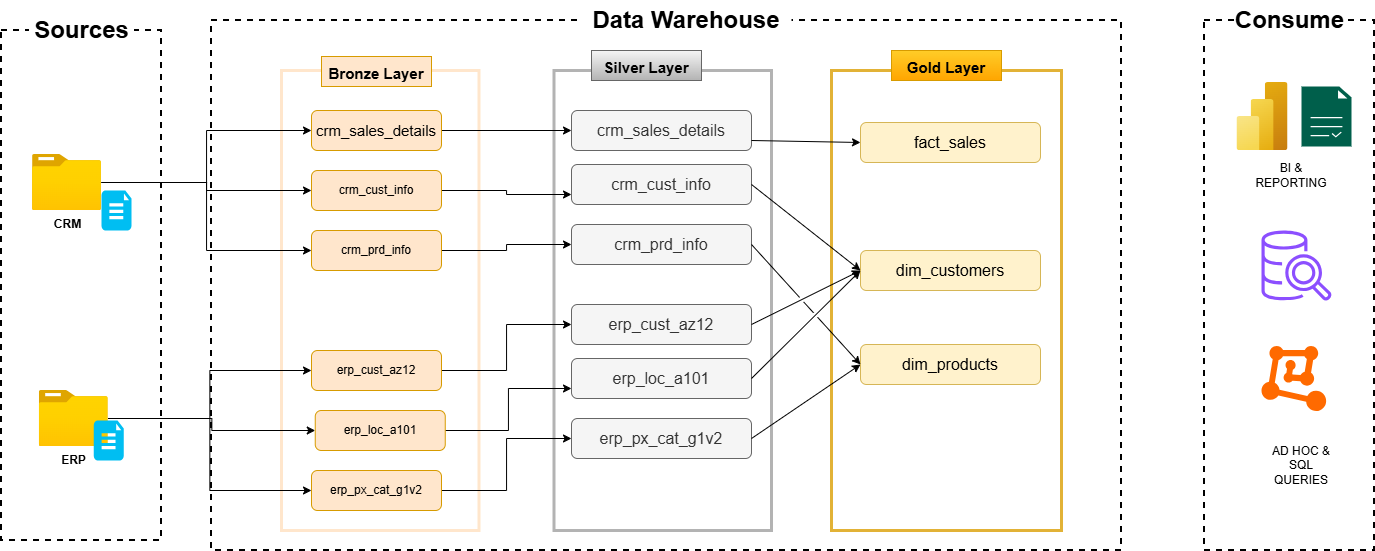

The diagram above was exported from draw.io. Its source (the exported page's mxGraphModel, read from the mxfile embedded in the PNG):
<mxGraphModel dx="498" dy="484" grid="1" gridSize="10" guides="1" tooltips="1" connect="1" arrows="1" fold="1" page="1" pageScale="1" pageWidth="850" pageHeight="1100" math="0" shadow="0">
  <root>
    <mxCell id="0" />
    <mxCell id="1" parent="0" />
    <mxCell id="aT2ny_NTBtw2pzh_N0Zp-1" parent="1" style="rounded=0;whiteSpace=wrap;html=1;fillColor=none;dashed=1;strokeWidth=2;" value="" vertex="1">
      <mxGeometry height="510" width="160" x="40" y="100" as="geometry" />
    </mxCell>
    <mxCell id="aT2ny_NTBtw2pzh_N0Zp-2" parent="1" style="rounded=0;whiteSpace=wrap;html=1;fontSize=24;strokeColor=none;fontStyle=1" value="Sources" vertex="1">
      <mxGeometry height="40" width="105" x="67.5" y="80" as="geometry" />
    </mxCell>
    <mxCell id="aT2ny_NTBtw2pzh_N0Zp-3" parent="1" style="rounded=0;whiteSpace=wrap;html=1;fillColor=none;dashed=1;strokeWidth=2;" value="" vertex="1">
      <mxGeometry height="530" width="910" x="250" y="90" as="geometry" />
    </mxCell>
    <mxCell id="aT2ny_NTBtw2pzh_N0Zp-4" parent="1" style="rounded=0;whiteSpace=wrap;html=1;fillColor=none;dashed=1;strokeWidth=2;" value="" vertex="1">
      <mxGeometry height="530" width="170" x="1243" y="90" as="geometry" />
    </mxCell>
    <mxCell id="aT2ny_NTBtw2pzh_N0Zp-5" parent="1" style="rounded=0;whiteSpace=wrap;html=1;fontSize=24;strokeColor=none;fontStyle=1" value="Consume" vertex="1">
      <mxGeometry height="40" width="105" x="1275.5" y="70" as="geometry" />
    </mxCell>
    <mxCell id="aT2ny_NTBtw2pzh_N0Zp-6" parent="1" style="rounded=0;whiteSpace=wrap;html=1;fontSize=24;strokeColor=none;fontStyle=1" value="Data Warehouse" vertex="1">
      <mxGeometry height="40" width="210" x="620" y="70" as="geometry" />
    </mxCell>
    <mxCell id="aT2ny_NTBtw2pzh_N0Zp-7" parent="1" style="rounded=0;whiteSpace=wrap;html=1;fillColor=none;strokeColor=light-dark(#e2b236, #996500);strokeWidth=3;" value="" vertex="1">
      <mxGeometry height="460" width="230" x="870" y="140" as="geometry" />
    </mxCell>
    <mxCell id="aT2ny_NTBtw2pzh_N0Zp-8" parent="1" style="rounded=0;whiteSpace=wrap;html=1;fillColor=none;strokeColor=#B3B3B3;strokeWidth=3;" value="" vertex="1">
      <mxGeometry height="460" width="217.5" x="592.5" y="140" as="geometry" />
    </mxCell>
    <mxCell id="aT2ny_NTBtw2pzh_N0Zp-9" parent="1" style="rounded=0;whiteSpace=wrap;html=1;fontSize=24;strokeColor=light-dark(#ffe6cc, #996500);fillColor=none;strokeWidth=3;" value="" vertex="1">
      <mxGeometry height="460" width="197.5" x="320" y="140" as="geometry" />
    </mxCell>
    <mxCell id="aT2ny_NTBtw2pzh_N0Zp-10" parent="1" style="rounded=0;whiteSpace=wrap;html=1;fontSize=24;strokeColor=#d79b00;fillColor=#ffe6cc;strokeWidth=1;" value="&lt;font style=&quot;font-size: 15px;&quot;&gt;&lt;b&gt;Bronze Layer&lt;/b&gt;&lt;/font&gt;" vertex="1">
      <mxGeometry height="30" width="110" x="360" y="126" as="geometry" />
    </mxCell>
    <mxCell id="aT2ny_NTBtw2pzh_N0Zp-11" parent="1" style="rounded=0;whiteSpace=wrap;html=1;fontSize=24;strokeColor=#666666;fillColor=#f5f5f5;gradientColor=#b3b3b3;" value="&lt;font style=&quot;font-size: 15px;&quot;&gt;&lt;b&gt;Silver Layer&lt;/b&gt;&lt;/font&gt;" vertex="1">
      <mxGeometry height="30" width="110" x="630" y="120" as="geometry" />
    </mxCell>
    <mxCell id="aT2ny_NTBtw2pzh_N0Zp-12" parent="1" style="rounded=0;whiteSpace=wrap;html=1;fontSize=24;strokeColor=#d79b00;fillColor=#ffcd28;gradientColor=#ffa500;" value="&lt;font style=&quot;font-size: 15px;&quot;&gt;&lt;b&gt;Gold Layer&lt;/b&gt;&lt;/font&gt;" vertex="1">
      <mxGeometry height="30" width="110" x="930" y="120" as="geometry" />
    </mxCell>
    <mxCell id="aT2ny_NTBtw2pzh_N0Zp-55" edge="1" parent="1" source="aT2ny_NTBtw2pzh_N0Zp-13" style="edgeStyle=orthogonalEdgeStyle;rounded=0;orthogonalLoop=1;jettySize=auto;html=1;entryX=0;entryY=0.5;entryDx=0;entryDy=0;" target="aT2ny_NTBtw2pzh_N0Zp-44">
      <mxGeometry relative="1" as="geometry" />
    </mxCell>
    <mxCell id="aT2ny_NTBtw2pzh_N0Zp-56" edge="1" parent="1" source="aT2ny_NTBtw2pzh_N0Zp-13" style="edgeStyle=orthogonalEdgeStyle;rounded=0;orthogonalLoop=1;jettySize=auto;html=1;" target="aT2ny_NTBtw2pzh_N0Zp-45">
      <mxGeometry relative="1" as="geometry" />
    </mxCell>
    <mxCell id="aT2ny_NTBtw2pzh_N0Zp-61" edge="1" parent="1" source="aT2ny_NTBtw2pzh_N0Zp-13" style="edgeStyle=orthogonalEdgeStyle;rounded=0;orthogonalLoop=1;jettySize=auto;html=1;entryX=0;entryY=0.5;entryDx=0;entryDy=0;" target="aT2ny_NTBtw2pzh_N0Zp-46">
      <mxGeometry relative="1" as="geometry" />
    </mxCell>
    <mxCell id="aT2ny_NTBtw2pzh_N0Zp-13" parent="1" style="image;aspect=fixed;html=1;points=[];align=center;fontSize=12;image=img/lib/azure2/general/Folder_Blank.svg;" value="&lt;b&gt;CRM&lt;/b&gt;" vertex="1">
      <mxGeometry height="56.00000000000001" width="69" x="71" y="224" as="geometry" />
    </mxCell>
    <mxCell id="aT2ny_NTBtw2pzh_N0Zp-14" parent="1" style="verticalLabelPosition=bottom;html=1;verticalAlign=top;align=center;strokeColor=none;fillColor=#00BEF2;shape=mxgraph.azure.file_2;pointerEvents=1;" value="" vertex="1">
      <mxGeometry height="40" width="30" x="140" y="260" as="geometry" />
    </mxCell>
    <mxCell id="aT2ny_NTBtw2pzh_N0Zp-62" edge="1" parent="1" source="aT2ny_NTBtw2pzh_N0Zp-15" style="edgeStyle=orthogonalEdgeStyle;rounded=0;orthogonalLoop=1;jettySize=auto;html=1;" target="aT2ny_NTBtw2pzh_N0Zp-49">
      <mxGeometry relative="1" as="geometry" />
    </mxCell>
    <mxCell id="aT2ny_NTBtw2pzh_N0Zp-63" edge="1" parent="1" source="aT2ny_NTBtw2pzh_N0Zp-15" style="edgeStyle=orthogonalEdgeStyle;rounded=0;orthogonalLoop=1;jettySize=auto;html=1;entryX=0;entryY=0.5;entryDx=0;entryDy=0;" target="aT2ny_NTBtw2pzh_N0Zp-48">
      <mxGeometry relative="1" as="geometry" />
    </mxCell>
    <mxCell id="aT2ny_NTBtw2pzh_N0Zp-64" edge="1" parent="1" source="aT2ny_NTBtw2pzh_N0Zp-15" style="edgeStyle=orthogonalEdgeStyle;rounded=0;orthogonalLoop=1;jettySize=auto;html=1;entryX=0;entryY=0.5;entryDx=0;entryDy=0;" target="aT2ny_NTBtw2pzh_N0Zp-47">
      <mxGeometry relative="1" as="geometry" />
    </mxCell>
    <mxCell id="aT2ny_NTBtw2pzh_N0Zp-15" parent="1" style="image;aspect=fixed;html=1;points=[];align=center;fontSize=12;image=img/lib/azure2/general/Folder_Blank.svg;" value="&lt;b&gt;ERP&lt;/b&gt;" vertex="1">
      <mxGeometry height="56.00000000000001" width="69" x="77.75" y="460" as="geometry" />
    </mxCell>
    <mxCell id="aT2ny_NTBtw2pzh_N0Zp-16" parent="1" style="verticalLabelPosition=bottom;html=1;verticalAlign=top;align=center;strokeColor=none;fillColor=#00BEF2;shape=mxgraph.azure.file_2;pointerEvents=1;" value="" vertex="1">
      <mxGeometry height="40" width="30" x="132.25" y="490" as="geometry" />
    </mxCell>
    <mxCell id="aT2ny_NTBtw2pzh_N0Zp-29" edge="1" parent="1" style="edgeStyle=orthogonalEdgeStyle;rounded=0;orthogonalLoop=1;jettySize=auto;html=1;exitX=0.5;exitY=1;exitDx=0;exitDy=0;">
      <mxGeometry relative="1" as="geometry">
        <mxPoint x="418.7499999999998" y="454.95000000000005" as="sourcePoint" />
        <mxPoint x="418.7499999999998" y="454.95000000000005" as="targetPoint" />
      </mxGeometry>
    </mxCell>
    <mxCell id="aT2ny_NTBtw2pzh_N0Zp-32" parent="1" style="text;html=1;whiteSpace=wrap;strokeColor=none;fillColor=none;align=center;verticalAlign=middle;rounded=0;" value="&lt;div style=&quot;text-align: left;&quot;&gt;&lt;br&gt;&lt;/div&gt;" vertex="1">
      <mxGeometry width="160" x="880" y="470" as="geometry" />
    </mxCell>
    <mxCell id="aT2ny_NTBtw2pzh_N0Zp-36" parent="1" style="image;aspect=fixed;html=1;points=[];align=center;fontSize=12;image=img/lib/azure2/analytics/Power_BI_Embedded.svg;" value="" vertex="1">
      <mxGeometry height="68" width="51" x="1275.5" y="152" as="geometry" />
    </mxCell>
    <mxCell id="aT2ny_NTBtw2pzh_N0Zp-37" parent="1" style="sketch=0;pointerEvents=1;shadow=0;dashed=0;html=1;strokeColor=none;fillColor=#005F4B;labelPosition=center;verticalLabelPosition=bottom;verticalAlign=top;align=center;outlineConnect=0;shape=mxgraph.veeam2.report;" value="" vertex="1">
      <mxGeometry height="60" width="50" x="1340" y="156" as="geometry" />
    </mxCell>
    <mxCell id="aT2ny_NTBtw2pzh_N0Zp-38" parent="1" style="text;html=1;whiteSpace=wrap;strokeColor=none;fillColor=none;align=center;verticalAlign=middle;rounded=0;" value="BI &amp;amp; REPORTING" vertex="1">
      <mxGeometry height="30" width="60" x="1300" y="230" as="geometry" />
    </mxCell>
    <mxCell id="aT2ny_NTBtw2pzh_N0Zp-39" parent="1" style="sketch=0;outlineConnect=0;fontColor=#232F3E;gradientColor=none;fillColor=#8C4FFF;strokeColor=none;dashed=0;verticalLabelPosition=bottom;verticalAlign=top;align=center;html=1;fontSize=12;fontStyle=0;aspect=fixed;pointerEvents=1;shape=mxgraph.aws4.redshift_query_editor_v20_light;" value="" vertex="1">
      <mxGeometry height="70" width="70" x="1300" y="300" as="geometry" />
    </mxCell>
    <mxCell id="aT2ny_NTBtw2pzh_N0Zp-40" parent="1" style="text;html=1;whiteSpace=wrap;strokeColor=none;fillColor=none;align=center;verticalAlign=middle;rounded=0;" value="AD HOC &amp;amp; SQL QUERIES" vertex="1">
      <mxGeometry height="30" width="60" x="1310" y="520" as="geometry" />
    </mxCell>
    <mxCell id="aT2ny_NTBtw2pzh_N0Zp-41" parent="1" style="points=[];aspect=fixed;html=1;align=center;shadow=0;dashed=0;fillColor=#FF6A00;strokeColor=none;shape=mxgraph.alibaba_cloud.machine_learning;" value="" vertex="1">
      <mxGeometry height="65.05" width="64.66" x="1300" y="415.47" as="geometry" />
    </mxCell>
    <mxCell id="KlrdKdBw480SSkoU4keW-18" edge="1" parent="1" source="aT2ny_NTBtw2pzh_N0Zp-44" style="edgeStyle=orthogonalEdgeStyle;rounded=0;orthogonalLoop=1;jettySize=auto;html=1;" target="KlrdKdBw480SSkoU4keW-1">
      <mxGeometry relative="1" as="geometry" />
    </mxCell>
    <mxCell id="aT2ny_NTBtw2pzh_N0Zp-44" parent="1" style="rounded=1;whiteSpace=wrap;html=1;fillColor=#ffe6cc;strokeColor=#d79b00;" value="&lt;font style=&quot;font-size: 15px;&quot;&gt;crm_sales_details&lt;/font&gt;" vertex="1">
      <mxGeometry height="40" width="130" x="350" y="180" as="geometry" />
    </mxCell>
    <mxCell id="KlrdKdBw480SSkoU4keW-19" edge="1" parent="1" source="aT2ny_NTBtw2pzh_N0Zp-45" style="edgeStyle=orthogonalEdgeStyle;rounded=0;orthogonalLoop=1;jettySize=auto;html=1;entryX=0;entryY=0.75;entryDx=0;entryDy=0;" target="KlrdKdBw480SSkoU4keW-2">
      <mxGeometry relative="1" as="geometry" />
    </mxCell>
    <mxCell id="aT2ny_NTBtw2pzh_N0Zp-45" parent="1" style="rounded=1;whiteSpace=wrap;html=1;fillColor=#ffe6cc;strokeColor=#d79b00;" value="crm_cust_info" vertex="1">
      <mxGeometry height="40" width="130" x="350" y="240" as="geometry" />
    </mxCell>
    <mxCell id="KlrdKdBw480SSkoU4keW-20" edge="1" parent="1" source="aT2ny_NTBtw2pzh_N0Zp-46" style="edgeStyle=orthogonalEdgeStyle;rounded=0;orthogonalLoop=1;jettySize=auto;html=1;entryX=0;entryY=0.5;entryDx=0;entryDy=0;" target="KlrdKdBw480SSkoU4keW-3">
      <mxGeometry relative="1" as="geometry" />
    </mxCell>
    <mxCell id="aT2ny_NTBtw2pzh_N0Zp-46" parent="1" style="rounded=1;whiteSpace=wrap;html=1;fillColor=#ffe6cc;strokeColor=#d79b00;" value="crm_prd_info" vertex="1">
      <mxGeometry height="40" width="130" x="350" y="300" as="geometry" />
    </mxCell>
    <mxCell id="KlrdKdBw480SSkoU4keW-23" edge="1" parent="1" source="aT2ny_NTBtw2pzh_N0Zp-47" style="edgeStyle=orthogonalEdgeStyle;rounded=0;orthogonalLoop=1;jettySize=auto;html=1;entryX=0;entryY=0.5;entryDx=0;entryDy=0;" target="KlrdKdBw480SSkoU4keW-6">
      <mxGeometry relative="1" as="geometry" />
    </mxCell>
    <mxCell id="aT2ny_NTBtw2pzh_N0Zp-47" parent="1" style="rounded=1;whiteSpace=wrap;html=1;fillColor=#ffe6cc;strokeColor=#d79b00;" value="erp_px_cat_g1v2" vertex="1">
      <mxGeometry height="40" width="130" x="350" y="540" as="geometry" />
    </mxCell>
    <mxCell id="KlrdKdBw480SSkoU4keW-22" edge="1" parent="1" source="aT2ny_NTBtw2pzh_N0Zp-48" style="edgeStyle=orthogonalEdgeStyle;rounded=0;orthogonalLoop=1;jettySize=auto;html=1;entryX=0;entryY=0.75;entryDx=0;entryDy=0;" target="KlrdKdBw480SSkoU4keW-5">
      <mxGeometry relative="1" as="geometry" />
    </mxCell>
    <mxCell id="aT2ny_NTBtw2pzh_N0Zp-48" parent="1" style="rounded=1;whiteSpace=wrap;html=1;fillColor=#ffe6cc;strokeColor=#d79b00;" value="erp_loc_a101" vertex="1">
      <mxGeometry height="40" width="130" x="353.75" y="480" as="geometry" />
    </mxCell>
    <mxCell id="KlrdKdBw480SSkoU4keW-21" edge="1" parent="1" source="aT2ny_NTBtw2pzh_N0Zp-49" style="edgeStyle=orthogonalEdgeStyle;rounded=0;orthogonalLoop=1;jettySize=auto;html=1;entryX=0;entryY=0.5;entryDx=0;entryDy=0;" target="KlrdKdBw480SSkoU4keW-4">
      <mxGeometry relative="1" as="geometry" />
    </mxCell>
    <mxCell id="aT2ny_NTBtw2pzh_N0Zp-49" parent="1" style="rounded=1;whiteSpace=wrap;html=1;fillColor=#ffe6cc;strokeColor=#d79b00;" value="erp_cust_az12" vertex="1">
      <mxGeometry height="40" width="130" x="350" y="420" as="geometry" />
    </mxCell>
    <mxCell id="KlrdKdBw480SSkoU4keW-1" parent="1" style="rounded=1;whiteSpace=wrap;html=1;fillColor=#f5f5f5;strokeColor=#666666;fontSize=16;fontStyle=0;fontColor=#333333;" value="crm_sales_details" vertex="1">
      <mxGeometry height="40" width="180" x="610" y="180" as="geometry" />
    </mxCell>
    <mxCell id="KlrdKdBw480SSkoU4keW-2" parent="1" style="rounded=1;whiteSpace=wrap;html=1;fillColor=#f5f5f5;strokeColor=#666666;fontSize=16;fontStyle=0;fontColor=#333333;" value="crm_cust_info" vertex="1">
      <mxGeometry height="40" width="180" x="610" y="234" as="geometry" />
    </mxCell>
    <mxCell id="KlrdKdBw480SSkoU4keW-3" parent="1" style="rounded=1;whiteSpace=wrap;html=1;fillColor=#f5f5f5;strokeColor=#666666;fontSize=16;fontStyle=0;fontColor=#333333;" value="crm_prd_info" vertex="1">
      <mxGeometry height="40" width="180" x="610" y="294" as="geometry" />
    </mxCell>
    <mxCell id="KlrdKdBw480SSkoU4keW-4" parent="1" style="rounded=1;whiteSpace=wrap;html=1;fillColor=#f5f5f5;strokeColor=#666666;fontSize=16;fontStyle=0;fontColor=#333333;" value="erp_cust_az12" vertex="1">
      <mxGeometry height="40" width="180" x="610" y="374" as="geometry" />
    </mxCell>
    <mxCell id="KlrdKdBw480SSkoU4keW-5" parent="1" style="rounded=1;whiteSpace=wrap;html=1;fillColor=#f5f5f5;strokeColor=#666666;fontSize=16;fontStyle=0;fontColor=#333333;" value="erp_loc_a101" vertex="1">
      <mxGeometry height="40" width="180" x="610" y="428" as="geometry" />
    </mxCell>
    <mxCell id="KlrdKdBw480SSkoU4keW-6" parent="1" style="rounded=1;whiteSpace=wrap;html=1;fillColor=#f5f5f5;strokeColor=#666666;fontSize=16;fontStyle=0;fontColor=#333333;" value="erp_px_cat_g1v2" vertex="1">
      <mxGeometry height="40" width="180" x="610" y="488" as="geometry" />
    </mxCell>
    <mxCell id="KlrdKdBw480SSkoU4keW-9" parent="1" style="rounded=1;whiteSpace=wrap;html=1;fillColor=#fff2cc;strokeColor=#d6b656;fontSize=16;fontStyle=0;" value="fact_sales" vertex="1">
      <mxGeometry height="40" width="180" x="899" y="192" as="geometry" />
    </mxCell>
    <mxCell id="KlrdKdBw480SSkoU4keW-10" parent="1" style="rounded=1;whiteSpace=wrap;html=1;fillColor=#fff2cc;strokeColor=#d6b656;fontSize=16;fontStyle=0;" value="dim_customers" vertex="1">
      <mxGeometry height="40" width="180" x="899" y="320" as="geometry" />
    </mxCell>
    <mxCell id="KlrdKdBw480SSkoU4keW-11" parent="1" style="rounded=1;whiteSpace=wrap;html=1;fillColor=#fff2cc;strokeColor=#d6b656;fontSize=16;fontStyle=0;" value="dim_products" vertex="1">
      <mxGeometry height="40" width="180" x="899" y="414" as="geometry" />
    </mxCell>
    <mxCell id="KlrdKdBw480SSkoU4keW-12" edge="1" parent="1" source="KlrdKdBw480SSkoU4keW-1" style="endArrow=classic;html=1;rounded=0;exitX=1;exitY=0.75;exitDx=0;exitDy=0;entryX=0;entryY=0.5;entryDx=0;entryDy=0;" target="KlrdKdBw480SSkoU4keW-9" value="">
      <mxGeometry height="50" relative="1" width="50" as="geometry">
        <mxPoint x="819" y="304" as="sourcePoint" />
        <mxPoint x="869" y="254" as="targetPoint" />
      </mxGeometry>
    </mxCell>
    <mxCell id="KlrdKdBw480SSkoU4keW-13" edge="1" parent="1" source="KlrdKdBw480SSkoU4keW-2" style="endArrow=classic;html=1;rounded=0;exitX=1;exitY=0.5;exitDx=0;exitDy=0;entryX=0;entryY=0.5;entryDx=0;entryDy=0;jumpStyle=gap;" target="KlrdKdBw480SSkoU4keW-10" value="">
      <mxGeometry height="50" relative="1" width="50" as="geometry">
        <mxPoint x="800" y="220" as="sourcePoint" />
        <mxPoint x="919" y="224" as="targetPoint" />
      </mxGeometry>
    </mxCell>
    <mxCell id="KlrdKdBw480SSkoU4keW-14" edge="1" parent="1" source="KlrdKdBw480SSkoU4keW-4" style="endArrow=classic;html=1;rounded=0;exitX=1;exitY=0.5;exitDx=0;exitDy=0;entryX=0;entryY=0.5;entryDx=0;entryDy=0;jumpStyle=gap;" target="KlrdKdBw480SSkoU4keW-10" value="">
      <mxGeometry height="50" relative="1" width="50" as="geometry">
        <mxPoint x="800" y="264" as="sourcePoint" />
        <mxPoint x="909" y="350" as="targetPoint" />
      </mxGeometry>
    </mxCell>
    <mxCell id="KlrdKdBw480SSkoU4keW-15" edge="1" parent="1" source="KlrdKdBw480SSkoU4keW-5" style="endArrow=classic;html=1;rounded=0;exitX=1;exitY=0.5;exitDx=0;exitDy=0;entryX=0;entryY=0.5;entryDx=0;entryDy=0;jumpStyle=gap;" target="KlrdKdBw480SSkoU4keW-10" value="">
      <mxGeometry height="50" relative="1" width="50" as="geometry">
        <mxPoint x="800" y="404" as="sourcePoint" />
        <mxPoint x="909" y="350" as="targetPoint" />
      </mxGeometry>
    </mxCell>
    <mxCell id="KlrdKdBw480SSkoU4keW-16" edge="1" parent="1" source="KlrdKdBw480SSkoU4keW-3" style="endArrow=classic;html=1;rounded=0;exitX=1;exitY=0.5;exitDx=0;exitDy=0;entryX=0;entryY=0.5;entryDx=0;entryDy=0;jumpStyle=gap;" target="KlrdKdBw480SSkoU4keW-11" value="">
      <mxGeometry height="50" relative="1" width="50" as="geometry">
        <mxPoint x="800" y="264" as="sourcePoint" />
        <mxPoint x="909" y="350" as="targetPoint" />
      </mxGeometry>
    </mxCell>
    <mxCell id="KlrdKdBw480SSkoU4keW-17" edge="1" parent="1" source="KlrdKdBw480SSkoU4keW-6" style="endArrow=classic;html=1;rounded=0;exitX=1;exitY=0.5;exitDx=0;exitDy=0;entryX=0;entryY=0.5;entryDx=0;entryDy=0;jumpStyle=gap;" target="KlrdKdBw480SSkoU4keW-11" value="">
      <mxGeometry height="50" relative="1" width="50" as="geometry">
        <mxPoint x="800" y="324" as="sourcePoint" />
        <mxPoint x="909" y="444" as="targetPoint" />
      </mxGeometry>
    </mxCell>
  </root>
</mxGraphModel>